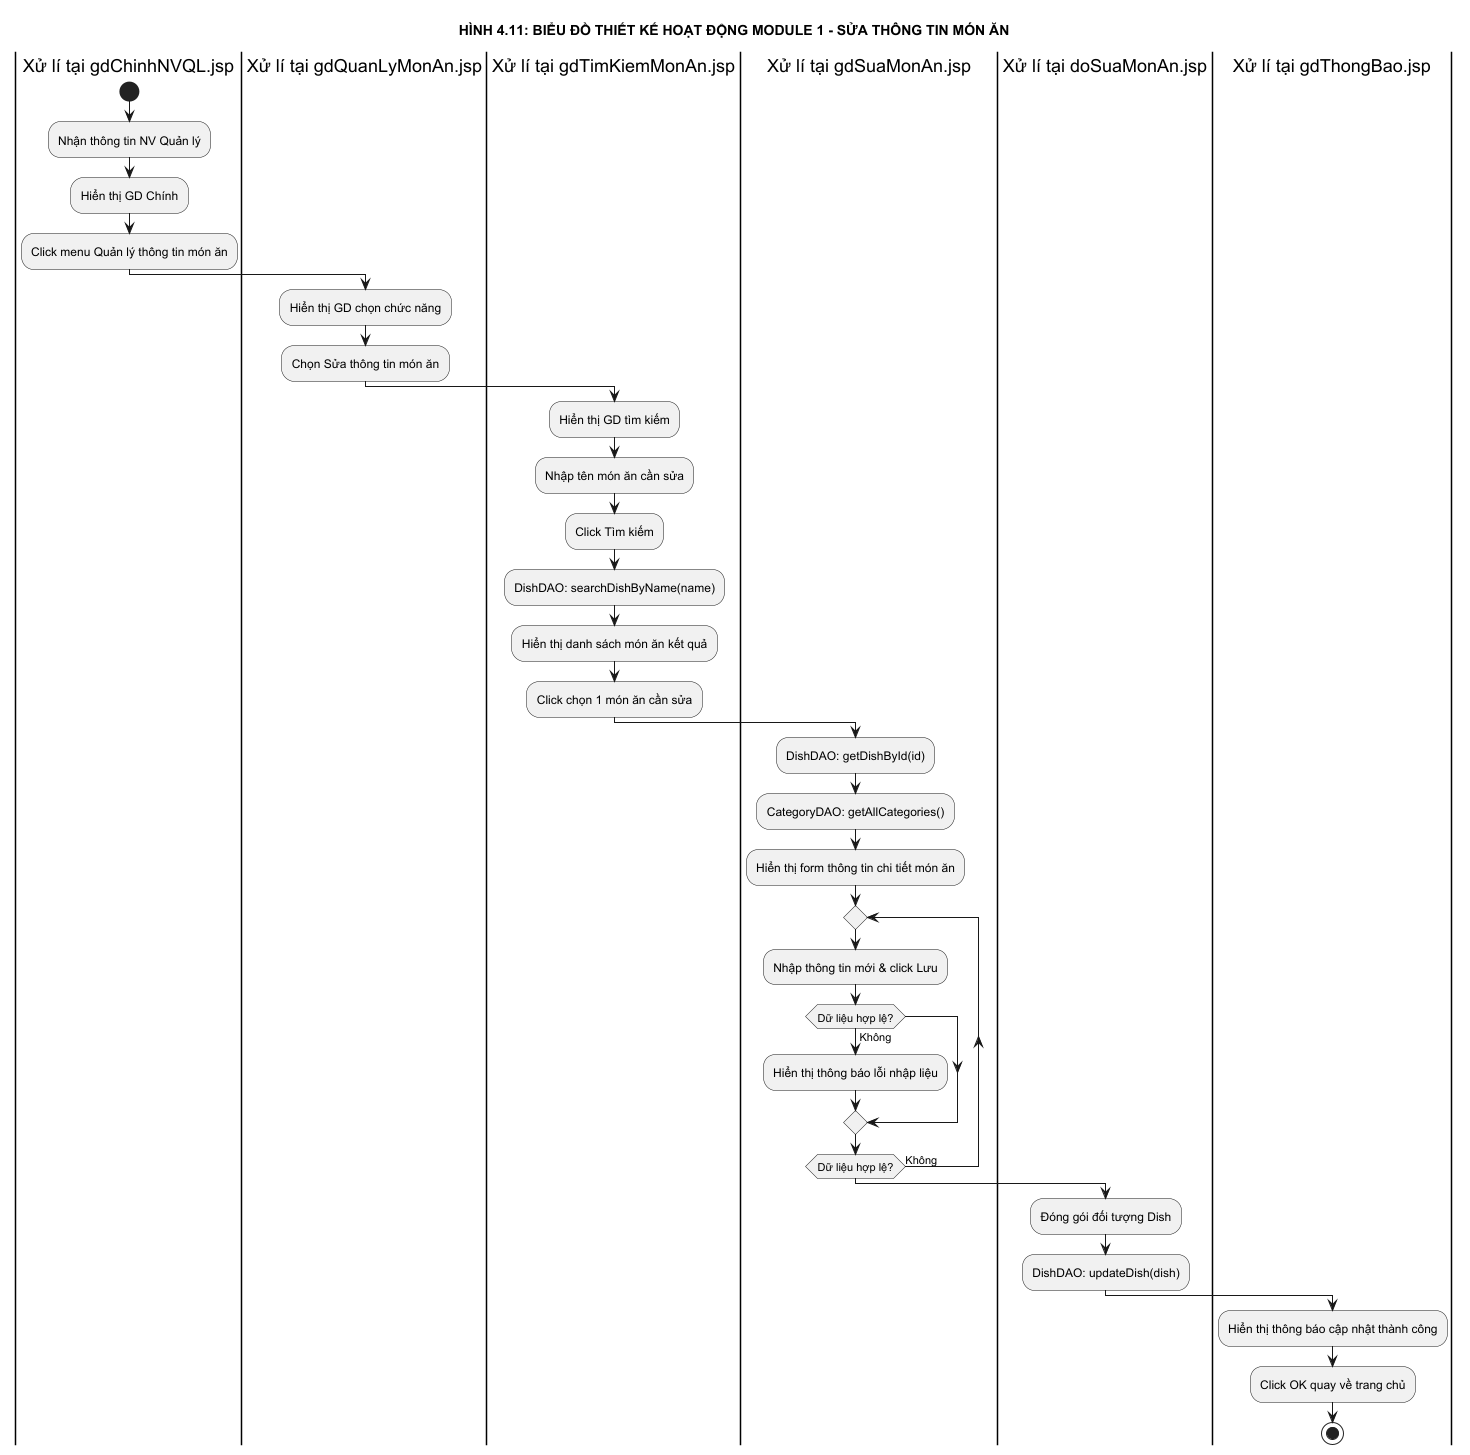

The diagram above was rendered by PlantUML. Its source (embedded in the PNG):
@startuml Design_05a_Module1_Activity
skinparam monochrome true
skinparam shadowing false

title HÌNH 4.11: BIỂU ĐỒ THIẾT KẾ HOẠT ĐỘNG MODULE 1 - SỬA THÔNG TIN MÓN ĂN

|Xử lí tại gdChinhNVQL.jsp|
start
:Nhận thông tin NV Quản lý;
:Hiển thị GD Chính;
:Click menu Quản lý thông tin món ăn;

|Xử lí tại gdQuanLyMonAn.jsp|
:Hiển thị GD chọn chức năng;
:Chọn Sửa thông tin món ăn;

|Xử lí tại gdTimKiemMonAn.jsp|
:Hiển thị GD tìm kiếm;
:Nhập tên món ăn cần sửa;
:Click Tìm kiếm;
:DishDAO: searchDishByName(name);
:Hiển thị danh sách món ăn kết quả;
:Click chọn 1 món ăn cần sửa;

|Xử lí tại gdSuaMonAn.jsp|
:DishDAO: getDishById(id);
:CategoryDAO: getAllCategories();
:Hiển thị form thông tin chi tiết món ăn;
repeat
  :Nhập thông tin mới & click Lưu;
  if (Dữ liệu hợp lệ?) then (Không)
    :Hiển thị thông báo lỗi nhập liệu;
  endif
repeat while (Dữ liệu hợp lệ?) is (Không)

|Xử lí tại doSuaMonAn.jsp|
:Đóng gói đối tượng Dish;
:DishDAO: updateDish(dish);

|Xử lí tại gdThongBao.jsp|
:Hiển thị thông báo cập nhật thành công;
:Click OK quay về trang chủ;
stop

@enduml